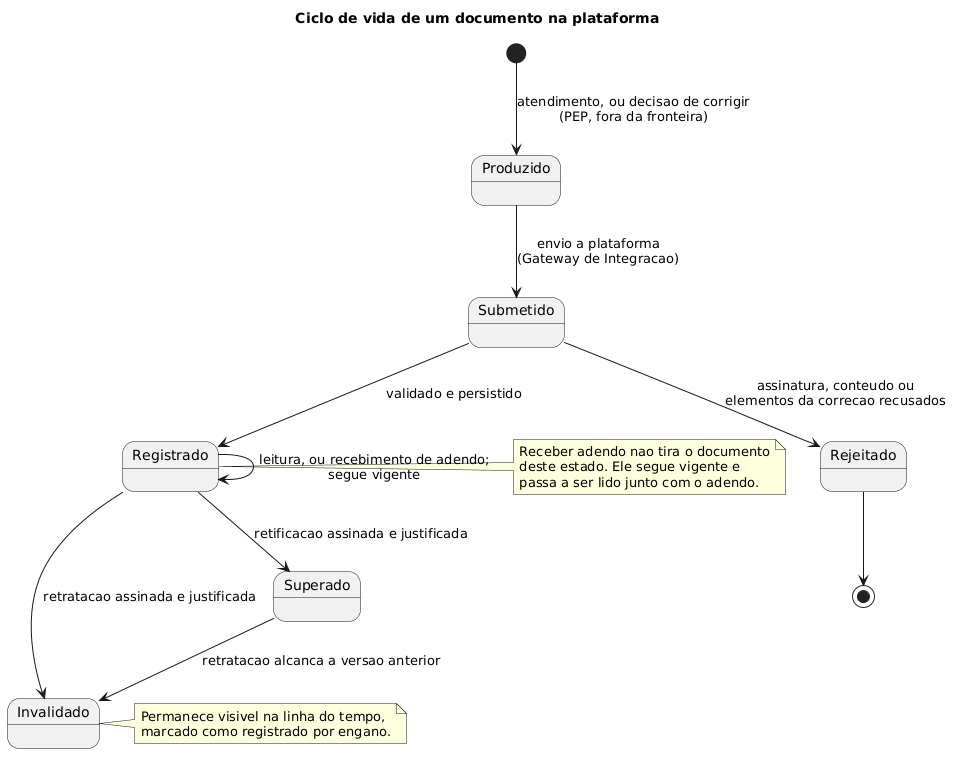

The diagram above was rendered by PlantUML. Its source (embedded in the PNG):
@startuml
title Ciclo de vida de um documento na plataforma

state "Produzido" as produzido
state "Submetido" as submetido
state "Rejeitado" as rejeitado
state "Registrado" as registrado
state "Superado" as superado
state "Invalidado" as invalidado

[*] --> produzido : atendimento, ou decisao de corrigir\n(PEP, fora da fronteira)
produzido --> submetido : envio a plataforma\n(Gateway de Integracao)
submetido --> rejeitado : assinatura, conteudo ou\nelementos da correcao recusados
submetido --> registrado : validado e persistido
registrado --> registrado : leitura, ou recebimento de adendo;\nsegue vigente
registrado --> superado : retificacao assinada e justificada
registrado --> invalidado : retratacao assinada e justificada
superado --> invalidado : retratacao alcanca a versao anterior
rejeitado --> [*]

note right of registrado
  Receber adendo nao tira o documento
  deste estado. Ele segue vigente e
  passa a ser lido junto com o adendo.
end note

note right of invalidado
  Permanece visivel na linha do tempo,
  marcado como registrado por engano.
end note
@enduml